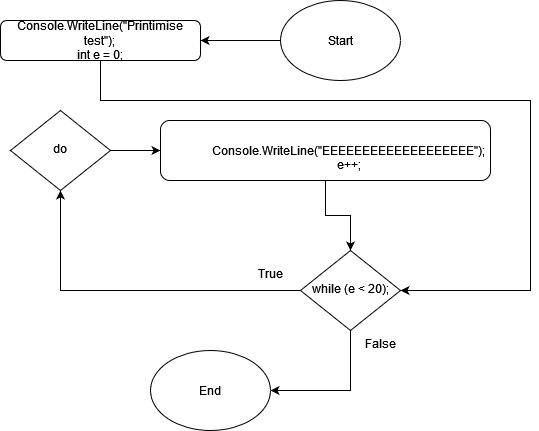

The diagram above was exported from draw.io. Its source (the exported page's mxGraphModel, read from the mxfile embedded in the PNG):
<mxGraphModel dx="2373" dy="1307" grid="1" gridSize="10" guides="1" tooltips="1" connect="1" arrows="1" fold="1" page="1" pageScale="1" pageWidth="827" pageHeight="1169" math="0" shadow="0">
  <root>
    <mxCell id="WIyWlLk6GJQsqaUBKTNV-0" />
    <mxCell id="WIyWlLk6GJQsqaUBKTNV-1" parent="WIyWlLk6GJQsqaUBKTNV-0" />
    <mxCell id="d6UEssmt3cuN00Cug2OO-9" style="edgeStyle=orthogonalEdgeStyle;rounded=0;orthogonalLoop=1;jettySize=auto;html=1;exitX=0.5;exitY=1;exitDx=0;exitDy=0;entryX=1;entryY=0.5;entryDx=0;entryDy=0;" edge="1" parent="WIyWlLk6GJQsqaUBKTNV-1" source="WIyWlLk6GJQsqaUBKTNV-3" target="WIyWlLk6GJQsqaUBKTNV-10">
      <mxGeometry relative="1" as="geometry">
        <Array as="points">
          <mxPoint x="260" y="160" />
          <mxPoint x="690" y="160" />
          <mxPoint x="690" y="350" />
        </Array>
      </mxGeometry>
    </mxCell>
    <mxCell id="WIyWlLk6GJQsqaUBKTNV-3" value="Console.WriteLine(&quot;Printimise test&quot;);&#10;int e = 0;" style="rounded=1;whiteSpace=wrap;html=1;fontSize=12;glass=0;strokeWidth=1;shadow=0;" parent="WIyWlLk6GJQsqaUBKTNV-1" vertex="1">
      <mxGeometry x="160" y="80" width="200" height="40" as="geometry" />
    </mxCell>
    <mxCell id="d6UEssmt3cuN00Cug2OO-0" style="edgeStyle=orthogonalEdgeStyle;rounded=0;orthogonalLoop=1;jettySize=auto;html=1;exitX=1;exitY=0.5;exitDx=0;exitDy=0;entryX=0;entryY=0.5;entryDx=0;entryDy=0;" edge="1" parent="WIyWlLk6GJQsqaUBKTNV-1" source="WIyWlLk6GJQsqaUBKTNV-6" target="WIyWlLk6GJQsqaUBKTNV-7">
      <mxGeometry relative="1" as="geometry" />
    </mxCell>
    <mxCell id="WIyWlLk6GJQsqaUBKTNV-6" value="do" style="rhombus;whiteSpace=wrap;html=1;shadow=0;fontFamily=Helvetica;fontSize=12;align=center;strokeWidth=1;spacing=6;spacingTop=-4;" parent="WIyWlLk6GJQsqaUBKTNV-1" vertex="1">
      <mxGeometry x="170" y="170" width="100" height="80" as="geometry" />
    </mxCell>
    <mxCell id="d6UEssmt3cuN00Cug2OO-1" style="edgeStyle=orthogonalEdgeStyle;rounded=0;orthogonalLoop=1;jettySize=auto;html=1;exitX=0.5;exitY=1;exitDx=0;exitDy=0;" edge="1" parent="WIyWlLk6GJQsqaUBKTNV-1" source="WIyWlLk6GJQsqaUBKTNV-7" target="WIyWlLk6GJQsqaUBKTNV-10">
      <mxGeometry relative="1" as="geometry" />
    </mxCell>
    <mxCell id="WIyWlLk6GJQsqaUBKTNV-7" value="&lt;br&gt;&amp;nbsp;&amp;nbsp;&amp;nbsp;&amp;nbsp;&amp;nbsp;&amp;nbsp;&amp;nbsp;&amp;nbsp;&amp;nbsp;&amp;nbsp;&amp;nbsp;&amp;nbsp;&amp;nbsp;&amp;nbsp;&amp;nbsp; Console.WriteLine(&quot;EEEEEEEEEEEEEEEEEEE&quot;);&lt;br&gt;&amp;nbsp;&amp;nbsp;&amp;nbsp;&amp;nbsp;&amp;nbsp;&amp;nbsp;&amp;nbsp;&amp;nbsp;&amp;nbsp;&amp;nbsp;&amp;nbsp;&amp;nbsp;&amp;nbsp;&amp;nbsp;&amp;nbsp; e++;" style="rounded=1;whiteSpace=wrap;html=1;fontSize=12;glass=0;strokeWidth=1;shadow=0;" parent="WIyWlLk6GJQsqaUBKTNV-1" vertex="1">
      <mxGeometry x="320" y="180" width="330" height="60" as="geometry" />
    </mxCell>
    <mxCell id="d6UEssmt3cuN00Cug2OO-2" style="edgeStyle=orthogonalEdgeStyle;rounded=0;orthogonalLoop=1;jettySize=auto;html=1;exitX=0;exitY=0.5;exitDx=0;exitDy=0;entryX=0.5;entryY=1;entryDx=0;entryDy=0;" edge="1" parent="WIyWlLk6GJQsqaUBKTNV-1" source="WIyWlLk6GJQsqaUBKTNV-10" target="WIyWlLk6GJQsqaUBKTNV-6">
      <mxGeometry relative="1" as="geometry" />
    </mxCell>
    <mxCell id="d6UEssmt3cuN00Cug2OO-7" style="edgeStyle=orthogonalEdgeStyle;rounded=0;orthogonalLoop=1;jettySize=auto;html=1;exitX=0.5;exitY=1;exitDx=0;exitDy=0;entryX=1;entryY=0.5;entryDx=0;entryDy=0;" edge="1" parent="WIyWlLk6GJQsqaUBKTNV-1" source="WIyWlLk6GJQsqaUBKTNV-10" target="d6UEssmt3cuN00Cug2OO-4">
      <mxGeometry relative="1" as="geometry" />
    </mxCell>
    <mxCell id="WIyWlLk6GJQsqaUBKTNV-10" value="while (e &amp;lt; 20);" style="rhombus;whiteSpace=wrap;html=1;shadow=0;fontFamily=Helvetica;fontSize=12;align=center;strokeWidth=1;spacing=6;spacingTop=-4;" parent="WIyWlLk6GJQsqaUBKTNV-1" vertex="1">
      <mxGeometry x="460" y="310" width="100" height="80" as="geometry" />
    </mxCell>
    <mxCell id="d6UEssmt3cuN00Cug2OO-3" value="True" style="text;html=1;align=center;verticalAlign=middle;resizable=0;points=[];autosize=1;strokeColor=none;fillColor=none;" vertex="1" parent="WIyWlLk6GJQsqaUBKTNV-1">
      <mxGeometry x="405" y="318" width="50" height="30" as="geometry" />
    </mxCell>
    <mxCell id="d6UEssmt3cuN00Cug2OO-4" value="End" style="ellipse;whiteSpace=wrap;html=1;" vertex="1" parent="WIyWlLk6GJQsqaUBKTNV-1">
      <mxGeometry x="310" y="410" width="120" height="80" as="geometry" />
    </mxCell>
    <mxCell id="d6UEssmt3cuN00Cug2OO-6" style="edgeStyle=orthogonalEdgeStyle;rounded=0;orthogonalLoop=1;jettySize=auto;html=1;exitX=0;exitY=0.5;exitDx=0;exitDy=0;entryX=1;entryY=0.5;entryDx=0;entryDy=0;" edge="1" parent="WIyWlLk6GJQsqaUBKTNV-1" source="d6UEssmt3cuN00Cug2OO-5" target="WIyWlLk6GJQsqaUBKTNV-3">
      <mxGeometry relative="1" as="geometry" />
    </mxCell>
    <mxCell id="d6UEssmt3cuN00Cug2OO-5" value="Start" style="ellipse;whiteSpace=wrap;html=1;" vertex="1" parent="WIyWlLk6GJQsqaUBKTNV-1">
      <mxGeometry x="440" y="60" width="120" height="80" as="geometry" />
    </mxCell>
    <mxCell id="d6UEssmt3cuN00Cug2OO-8" value="False" style="text;html=1;align=center;verticalAlign=middle;resizable=0;points=[];autosize=1;strokeColor=none;fillColor=none;" vertex="1" parent="WIyWlLk6GJQsqaUBKTNV-1">
      <mxGeometry x="515" y="388" width="50" height="30" as="geometry" />
    </mxCell>
  </root>
</mxGraphModel>